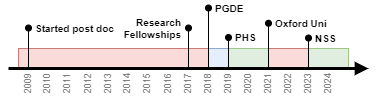

The diagram above was exported from draw.io. Its source (the exported page's mxGraphModel, read from the mxfile embedded in the PNG):
<mxGraphModel dx="504" dy="265" grid="1" gridSize="10" guides="1" tooltips="1" connect="1" arrows="1" fold="1" page="1" pageScale="1" pageWidth="827" pageHeight="1169" math="0" shadow="0">
  <root>
    <mxCell id="0" />
    <mxCell id="1" parent="0" />
    <mxCell id="2" value="" style="rounded=0;whiteSpace=wrap;html=1;fillColor=#f8cecc;strokeColor=#b85450;fillOpacity=75;strokeOpacity=75;" vertex="1" parent="1">
      <mxGeometry x="110" y="420" width="190" height="20" as="geometry" />
    </mxCell>
    <mxCell id="3" value="" style="rounded=0;whiteSpace=wrap;html=1;fillColor=#f8cecc;strokeColor=#b85450;fillOpacity=75;strokeOpacity=75;" vertex="1" parent="1">
      <mxGeometry x="360" y="420" width="40" height="20" as="geometry" />
    </mxCell>
    <mxCell id="4" value="" style="rounded=0;whiteSpace=wrap;html=1;fillColor=#d5e8d4;strokeColor=#82b366;fillOpacity=75;strokeOpacity=75;" vertex="1" parent="1">
      <mxGeometry x="320" y="420" width="40" height="20" as="geometry" />
    </mxCell>
    <mxCell id="5" value="" style="rounded=0;whiteSpace=wrap;html=1;fillColor=#d5e8d4;strokeColor=#82b366;fillOpacity=75;strokeOpacity=75;" vertex="1" parent="1">
      <mxGeometry x="400" y="420" width="40" height="20" as="geometry" />
    </mxCell>
    <mxCell id="6" value="" style="rounded=0;whiteSpace=wrap;html=1;fillColor=#dae8fc;strokeColor=#6c8ebf;fillOpacity=75;strokeOpacity=75;" vertex="1" parent="1">
      <mxGeometry x="300" y="420" width="20" height="20" as="geometry" />
    </mxCell>
    <mxCell id="7" value="&lt;div&gt;&lt;b&gt;Started post doc&lt;/b&gt;&lt;/div&gt;" style="rounded=0;whiteSpace=wrap;html=1;align=left;spacingLeft=5;fillColor=none;strokeColor=none;fontSize=10;" vertex="1" parent="1">
      <mxGeometry x="120" y="379.5" width="100" height="40" as="geometry" />
    </mxCell>
    <mxCell id="8" value="" style="endArrow=block;html=1;rounded=0;strokeWidth=3;endFill=1;" edge="1" parent="1">
      <mxGeometry width="50" height="50" relative="1" as="geometry">
        <mxPoint x="100" y="440" as="sourcePoint" />
        <mxPoint x="460" y="440" as="targetPoint" />
      </mxGeometry>
    </mxCell>
    <mxCell id="9" value="" style="endArrow=oval;html=1;rounded=0;targetPerimeterSpacing=0;endFill=1;entryX=0;entryY=0.5;entryDx=0;entryDy=0;" edge="1" target="7" parent="1">
      <mxGeometry width="50" height="50" relative="1" as="geometry">
        <mxPoint x="120" y="440" as="sourcePoint" />
        <mxPoint x="120" y="320" as="targetPoint" />
      </mxGeometry>
    </mxCell>
    <mxCell id="10" value="2009" style="text;html=1;align=center;verticalAlign=middle;whiteSpace=wrap;rounded=0;horizontal=0;fontSize=9;fontColor=#808080;" vertex="1" parent="1">
      <mxGeometry x="110" y="440" width="20" height="30" as="geometry" />
    </mxCell>
    <mxCell id="11" value="2010" style="text;html=1;align=center;verticalAlign=middle;whiteSpace=wrap;rounded=0;horizontal=0;fontSize=9;fontColor=#808080;" vertex="1" parent="1">
      <mxGeometry x="129" y="440" width="20" height="30" as="geometry" />
    </mxCell>
    <mxCell id="12" value="2011" style="text;html=1;align=center;verticalAlign=middle;whiteSpace=wrap;rounded=0;horizontal=0;fontSize=9;fontColor=#808080;" vertex="1" parent="1">
      <mxGeometry x="149" y="440" width="20" height="30" as="geometry" />
    </mxCell>
    <mxCell id="13" value="2012" style="text;html=1;align=center;verticalAlign=middle;whiteSpace=wrap;rounded=0;horizontal=0;fontSize=9;fontColor=#808080;" vertex="1" parent="1">
      <mxGeometry x="170" y="440" width="20" height="30" as="geometry" />
    </mxCell>
    <mxCell id="14" value="2013" style="text;html=1;align=center;verticalAlign=middle;whiteSpace=wrap;rounded=0;horizontal=0;fontSize=9;fontColor=#808080;" vertex="1" parent="1">
      <mxGeometry x="190" y="440" width="20" height="30" as="geometry" />
    </mxCell>
    <mxCell id="15" value="2014" style="text;html=1;align=center;verticalAlign=middle;whiteSpace=wrap;rounded=0;horizontal=0;fontSize=9;fontColor=#808080;" vertex="1" parent="1">
      <mxGeometry x="209" y="440" width="20" height="30" as="geometry" />
    </mxCell>
    <mxCell id="16" value="2015" style="text;html=1;align=center;verticalAlign=middle;whiteSpace=wrap;rounded=0;horizontal=0;fontSize=9;fontColor=#808080;" vertex="1" parent="1">
      <mxGeometry x="229" y="440" width="20" height="30" as="geometry" />
    </mxCell>
    <mxCell id="17" value="2016" style="text;html=1;align=center;verticalAlign=middle;whiteSpace=wrap;rounded=0;horizontal=0;fontSize=9;fontColor=#808080;" vertex="1" parent="1">
      <mxGeometry x="250" y="440" width="20" height="30" as="geometry" />
    </mxCell>
    <mxCell id="18" value="2017" style="text;html=1;align=center;verticalAlign=middle;whiteSpace=wrap;rounded=0;horizontal=0;fontSize=9;fontColor=#808080;" vertex="1" parent="1">
      <mxGeometry x="270" y="440" width="20" height="30" as="geometry" />
    </mxCell>
    <mxCell id="19" value="2018" style="text;html=1;align=center;verticalAlign=middle;whiteSpace=wrap;rounded=0;horizontal=0;fontSize=9;fontColor=#808080;" vertex="1" parent="1">
      <mxGeometry x="290" y="440" width="20" height="30" as="geometry" />
    </mxCell>
    <mxCell id="20" value="&lt;b&gt;Research&lt;/b&gt;&lt;div&gt;&lt;b&gt;Fellowships&lt;/b&gt;&lt;/div&gt;" style="rounded=0;whiteSpace=wrap;html=1;align=right;spacingLeft=0;fillColor=none;strokeColor=none;fontSize=10;spacingRight=5;" vertex="1" parent="1">
      <mxGeometry x="191" y="388" width="89" height="23" as="geometry" />
    </mxCell>
    <mxCell id="21" value="" style="endArrow=oval;html=1;rounded=0;targetPerimeterSpacing=0;endFill=1;entryX=1;entryY=0.5;entryDx=0;entryDy=0;" edge="1" target="20" parent="1">
      <mxGeometry width="50" height="50" relative="1" as="geometry">
        <mxPoint x="280" y="440" as="sourcePoint" />
        <mxPoint x="280" y="370" as="targetPoint" />
      </mxGeometry>
    </mxCell>
    <mxCell id="22" value="&lt;b&gt;PGDE&lt;/b&gt;" style="rounded=0;whiteSpace=wrap;html=1;align=left;spacingLeft=5;fillColor=none;strokeColor=none;fontSize=10;" vertex="1" parent="1">
      <mxGeometry x="300" y="372" width="50" height="15" as="geometry" />
    </mxCell>
    <mxCell id="23" value="" style="endArrow=oval;html=1;rounded=0;targetPerimeterSpacing=0;endFill=1;entryX=0;entryY=0.5;entryDx=0;entryDy=0;" edge="1" target="22" parent="1">
      <mxGeometry width="50" height="50" relative="1" as="geometry">
        <mxPoint x="300" y="440" as="sourcePoint" />
        <mxPoint x="300" y="350" as="targetPoint" />
      </mxGeometry>
    </mxCell>
    <mxCell id="24" value="&lt;b&gt;PHS&lt;/b&gt;" style="rounded=0;whiteSpace=wrap;html=1;align=left;spacingLeft=5;fillColor=none;strokeColor=none;fontSize=10;" vertex="1" parent="1">
      <mxGeometry x="320" y="404" width="31" height="10" as="geometry" />
    </mxCell>
    <mxCell id="25" value="" style="endArrow=oval;html=1;rounded=0;targetPerimeterSpacing=0;endFill=1;entryX=0;entryY=0.5;entryDx=0;entryDy=0;" edge="1" target="24" parent="1">
      <mxGeometry width="50" height="50" relative="1" as="geometry">
        <mxPoint x="320" y="440" as="sourcePoint" />
        <mxPoint x="319" y="401" as="targetPoint" />
      </mxGeometry>
    </mxCell>
    <mxCell id="26" value="2019" style="text;html=1;align=center;verticalAlign=middle;whiteSpace=wrap;rounded=0;horizontal=0;fontSize=9;fontColor=#808080;" vertex="1" parent="1">
      <mxGeometry x="310" y="440" width="20" height="30" as="geometry" />
    </mxCell>
    <mxCell id="27" value="2020" style="text;html=1;align=center;verticalAlign=middle;whiteSpace=wrap;rounded=0;horizontal=0;fontSize=9;fontColor=#808080;" vertex="1" parent="1">
      <mxGeometry x="330" y="440" width="20" height="30" as="geometry" />
    </mxCell>
    <mxCell id="28" value="2021" style="text;html=1;align=center;verticalAlign=middle;whiteSpace=wrap;rounded=0;horizontal=0;fontSize=9;fontColor=#808080;" vertex="1" parent="1">
      <mxGeometry x="350" y="440" width="20" height="30" as="geometry" />
    </mxCell>
    <mxCell id="29" value="2023" style="text;html=1;align=center;verticalAlign=middle;whiteSpace=wrap;rounded=0;horizontal=0;fontSize=9;fontColor=#808080;" vertex="1" parent="1">
      <mxGeometry x="390" y="440" width="20" height="30" as="geometry" />
    </mxCell>
    <mxCell id="30" value="2022" style="text;html=1;align=center;verticalAlign=middle;whiteSpace=wrap;rounded=0;horizontal=0;fontSize=9;fontColor=#808080;" vertex="1" parent="1">
      <mxGeometry x="370" y="440" width="20" height="30" as="geometry" />
    </mxCell>
    <mxCell id="31" value="2024" style="text;html=1;align=center;verticalAlign=middle;whiteSpace=wrap;rounded=0;horizontal=0;fontSize=9;fontColor=#808080;" vertex="1" parent="1">
      <mxGeometry x="410" y="440" width="20" height="30" as="geometry" />
    </mxCell>
    <mxCell id="32" value="" style="endArrow=oval;html=1;rounded=0;targetPerimeterSpacing=0;endFill=1;entryX=0;entryY=0.5;entryDx=0;entryDy=0;" edge="1" target="33" parent="1">
      <mxGeometry width="50" height="50" relative="1" as="geometry">
        <mxPoint x="360" y="440" as="sourcePoint" />
        <mxPoint x="360" y="375" as="targetPoint" />
      </mxGeometry>
    </mxCell>
    <mxCell id="33" value="&lt;b&gt;Oxford Uni&lt;/b&gt;" style="rounded=0;whiteSpace=wrap;html=1;align=left;spacingLeft=5;fillColor=none;strokeColor=none;fontSize=10;" vertex="1" parent="1">
      <mxGeometry x="360" y="390" width="70" height="9.5" as="geometry" />
    </mxCell>
    <mxCell id="34" value="&lt;b&gt;NSS&lt;/b&gt;" style="rounded=0;whiteSpace=wrap;html=1;align=left;spacingLeft=5;fillColor=none;strokeColor=none;fontSize=10;" vertex="1" parent="1">
      <mxGeometry x="400" y="402" width="40" height="15" as="geometry" />
    </mxCell>
    <mxCell id="35" value="" style="endArrow=none;html=1;rounded=0;targetPerimeterSpacing=0;" edge="1" parent="1">
      <mxGeometry width="50" height="50" relative="1" as="geometry">
        <mxPoint x="400" y="400" as="sourcePoint" />
        <mxPoint x="400" y="400" as="targetPoint" />
      </mxGeometry>
    </mxCell>
    <mxCell id="36" value="" style="endArrow=oval;html=1;rounded=0;targetPerimeterSpacing=0;endFill=1;entryX=0;entryY=0.5;entryDx=0;entryDy=0;" edge="1" target="34" parent="1">
      <mxGeometry width="50" height="50" relative="1" as="geometry">
        <mxPoint x="400" y="440" as="sourcePoint" />
        <mxPoint x="400" y="400" as="targetPoint" />
      </mxGeometry>
    </mxCell>
  </root>
</mxGraphModel>